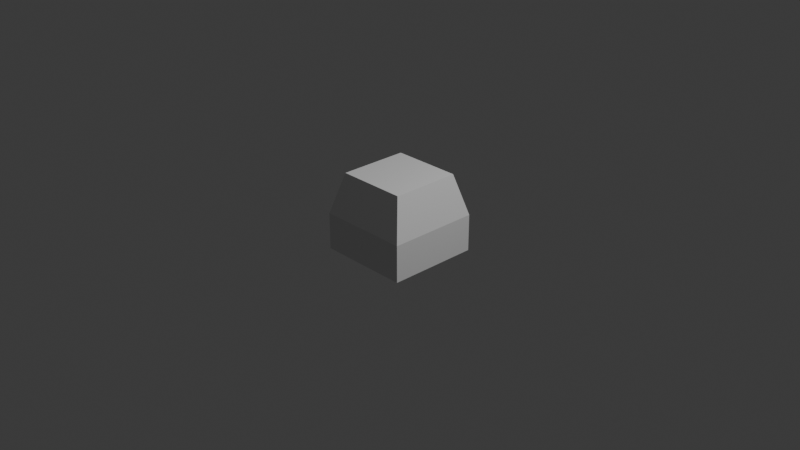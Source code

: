 # Source: keycaps.blend  (saved by Blender 4.5.90; exported with 4.5.12 LTS)
import bpy
from mathutils import Matrix  # noqa: F401  (used for matrix-valued properties, if any)

bpy.ops.wm.read_factory_settings(use_empty=True)
scene = bpy.context.scene
scene.name = 'Scene'

# ---- collections
col_collection = bpy.data.collections.new('Collection'); scene.collection.children.link(col_collection)

# ---- world
world_world = bpy.data.worlds.new('World'); scene.world = world_world
world_world.use_nodes = True; world_world.node_tree.nodes.clear()
_N = world_world.node_tree.nodes; _L = world_world.node_tree.links
n0 = _N.new('ShaderNodeOutputWorld'); n0.name = 'World Output'; n0.location = (200, 100)
n1 = _N.new('ShaderNodeBackground'); n1.name = 'Background'; n1.location = (-200, 100)
n1.inputs[0].default_value = (0.05088, 0.05088, 0.05088, 1.0)
_L.new(n1.outputs[0], n0.inputs[0])
n0.is_active_output = True
world_world.color = (0.05088, 0.05088, 0.05088)
world_world.sun_shadow_jitter_overblur = 0.0

# ---- cameras
cam_camera = bpy.data.cameras.new('Camera')
cam_camera.clip_end = 100.0
cam_camera.ortho_scale = 7.314

# ---- lights
light_light = bpy.data.lights.new('Light', 'POINT')
light_light.energy = 1000.0
light_light.shadow_soft_size = 0.1

# ---- meshes
me_cube_002 = bpy.data.meshes.new('Cube.002')
me_cube_002.from_pydata([(-0.695, -1.0, -1.0), (-0.695, -1.0, 1.0), (-0.695, 1.0, -1.0), (-0.695, 1.0, 1.0), (1.0, -0.7556, -0.7556), (1.0, -0.7556, 0.7556), (1.0, 0.7556, -0.7556), (1.0, 0.7556, 0.7556), (0.9992, -0.7564, -0.7564), (0.1061, -1.0, -1.0), (0.1061, -1.0, 1.0), (0.9992, -0.7564, 0.7564), (0.9992, 0.7564, -0.7564), (0.1061, 1.0, -1.0), (0.1061, 1.0, 1.0), (0.9992, 0.7564, 0.7564)], [], [(0, 1, 3, 2), (6, 7, 5, 4), (13, 14, 15, 12), (9, 13, 12, 8), (14, 10, 11, 15), (10, 9, 8, 11), (11, 8, 4, 5), (8, 12, 6, 4), (9, 10, 1, 0), (2, 13, 9, 0), (14, 3, 1, 10), (15, 11, 5, 7), (7, 6, 12, 15), (2, 3, 14, 13)])
_uv = me_cube_002.uv_layers.new(name='UVMap')
_uv.uv.foreach_set('vector', [0.375, 0.0, 0.625, 0.0, 0.625, 0.25, 0.375, 0.25, 0.4055, 0.5305, 0.5945, 0.5305, 0.5945, 0.7195, 0.4055, 0.7195, 0.3382, 0.4632, 0.6618, 0.4632, 0.5946, 0.5304, 0.4054, 0.5304, 0.3382, 0.7868, 0.3382, 0.4632, 0.4054, 0.5304, 0.4054, 0.7196, 0.6618, 0.4632, 0.6618, 0.7868, 0.5946, 0.7196, 0.5946, 0.5304, 0.6618, 0.7868, 0.3382, 0.7868, 0.4054, 0.7196, 0.5946, 0.7196, 0.5946, 0.7196, 0.4054, 0.7196, 0.4055, 0.7195, 0.5945, 0.7195, 0.4054, 0.7196, 0.4054, 0.5304, 0.4055, 0.5305, 0.4055, 0.7195, 0.3382, 0.7868, 0.6618, 0.7868, 0.625, 1.0, 0.375, 1.0, 0.125, 0.5, 0.3382, 0.4632, 0.3382, 0.7868, 0.125, 0.75, 0.6618, 0.4632, 0.875, 0.5, 0.875, 0.75, 0.6618, 0.7868, 0.5946, 0.5304, 0.5946, 0.7196, 0.5945, 0.7195, 0.5945, 0.5305, 0.5945, 0.5305, 0.4055, 0.5305, 0.4054, 0.5304, 0.5946, 0.5304, 0.375, 0.25, 0.625, 0.25, 0.6618, 0.4632, 0.3382, 0.4632])
me_cube_002.update()

# ---- objects
ob_light = bpy.data.objects.new('Light', light_light)
ob_camera = bpy.data.objects.new('Camera', cam_camera)
ob_cube = bpy.data.objects.new('Cube', me_cube_002)

# ---- transforms, parenting, visibility, modifiers, constraints
ob_light.location = (4.076, 1.005, 5.904)
ob_light.rotation_euler = (0.6503, 0.05522, 1.866)
ob_light.lock_rotations_4d = False
ob_light.empty_display_type = 'ARROWS'
ob_light.color = (0.0, 0.0, 0.0, 0.0)
ob_light.lineart.crease_threshold = 0.0
ob_camera.location = (7.359, -6.926, 4.958)
ob_camera.rotation_euler = (1.109, 0.0, 0.8149)
ob_camera.lock_rotations_4d = False
ob_camera.empty_display_type = 'ARROWS'
ob_camera.color = (0.0, 0.0, 0.0, 0.0)
ob_camera.display_type = 'WIRE'
ob_camera.lineart.crease_threshold = 0.0
ob_cube.location = (0.0, 0.0, 0.0)
ob_cube.rotation_euler = (0.0, -1.571, 0.0)
ob_cube.scale = (0.5, 0.5, 0.5)
ob_cube.lock_scale = (True, True, True)

# ---- collection membership
col_collection.objects.link(ob_light)
col_collection.objects.link(ob_camera)
col_collection.objects.link(ob_cube)

# ---- scene / render settings (as saved in the file)
scene.camera = ob_camera
scene.frame_start = 1; scene.frame_end = 250; scene.frame_set(1)
scene.render.engine = 'BLENDER_EEVEE_NEXT'
bpy.context.view_layer.update()
